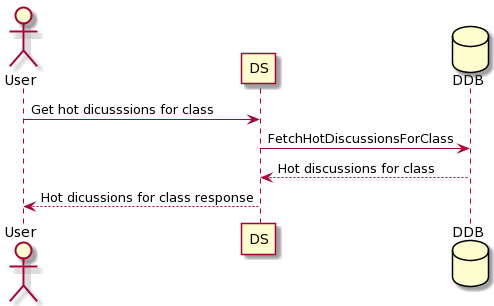

The diagram above was rendered by PlantUML. Its source (embedded in the PNG):
@startuml
actor User
participant DS
database DDB

User -> DS: Get hot dicusssions for class
DS -> DDB : FetchHotDiscussionsForClass

DDB --> DS : Hot discussions for class
DS --> User : Hot dicussions for class response
@enduml